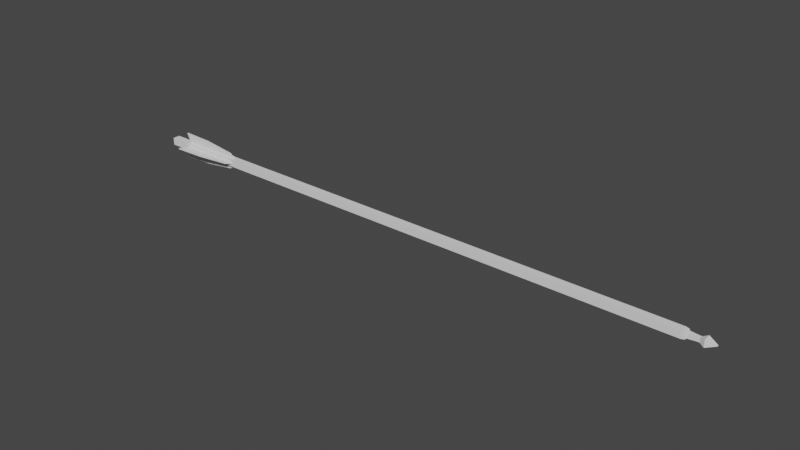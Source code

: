# Source: Flecha.blend  (saved by Blender 4.4.32; exported with 4.5.12 LTS)
import bpy
from mathutils import Matrix  # noqa: F401  (used for matrix-valued properties, if any)

bpy.ops.wm.read_factory_settings(use_empty=True)
scene = bpy.context.scene
scene.name = 'Scene'

# ---- collections
col_collection = bpy.data.collections.new('Collection'); scene.collection.children.link(col_collection)

# ---- world
world_world = bpy.data.worlds.new('World'); scene.world = world_world
world_world.use_nodes = True; world_world.node_tree.nodes.clear()
_N = world_world.node_tree.nodes; _L = world_world.node_tree.links
n0 = _N.new('ShaderNodeOutputWorld'); n0.name = 'World Output'; n0.location = (300, 300)
n1 = _N.new('ShaderNodeBackground'); n1.name = 'Background'; n1.location = (10, 300)
n1.inputs[0].default_value = (0.05088, 0.05088, 0.05088, 1.0)
_L.new(n1.outputs[0], n0.inputs[0])
n0.is_active_output = True
world_world.color = (0.05088, 0.05088, 0.05088)
world_world.use_sun_shadow = False
world_world.sun_shadow_jitter_overblur = 0.0

# ---- meshes
me_cube_001 = bpy.data.meshes.new('Cube.001')
me_cube_001.from_pydata([(-1.0, -1.0, -1.032), (-1.0, -1.0, 0.9542), (-1.0, 1.0, -1.032), (-1.0, 1.0, 0.9542), (1.0, -1.0, -1.032), (1.0, -1.0, 0.9542), (1.0, 1.0, -1.032), (1.0, 1.0, 0.9542), (-0.6457, -0.6457, 0.9662), (-0.6457, 0.6457, 0.9662), (0.6457, -0.6457, 0.9662), (0.6457, 0.6457, 0.9662), (-0.8574, -0.8574, 0.9662), (-0.8574, 0.8574, 0.9662), (0.8574, 0.8574, 0.9662), (0.8574, -0.8574, 0.9662), (-0.5061, -0.5061, 0.9938), (-0.5061, 0.5061, 0.9938), (0.5061, 0.5061, 0.9938), (0.5061, -0.5061, 0.9938), (-0.5061, -0.5061, 1.004), (-0.5061, 0.5061, 1.004), (0.5061, 0.5061, 1.004), (0.5061, -0.5061, 1.004), (-0.9967, -0.9967, 1.019), (-0.9967, 0.9967, 1.019), (0.9967, 0.9967, 1.019), (0.9967, -0.9967, 1.019), (-0.1176, -0.1176, 1.05), (-0.1176, 0.1176, 1.05), (0.1176, 0.1176, 1.05), (0.1176, -0.1176, 1.05), (-2.24, -0.1641, -0.7495), (-4.443e-06, -0.1641, -0.7495), (-0.8846, -0.1641, -0.7232), (-4.443e-06, -0.1641, -0.7232), (-3.363, -0.1641, -0.862), (-4.443e-06, -0.1641, -0.862), (-3.584, -0.1641, -0.9664), (-4.443e-06, -0.1641, -0.943), (2.24, -0.1641, -0.7495), (0.8846, -0.1641, -0.7232), (3.363, -0.1641, -0.862), (3.584, -0.1641, -0.9664), (-2.24, 0.1641, -0.7495), (-4.443e-06, 0.1641, -0.7495), (-0.8846, 0.1641, -0.7232), (-4.443e-06, 0.1641, -0.7232), (-3.363, 0.1641, -0.862), (-4.443e-06, 0.1641, -0.862), (-3.584, 0.1641, -0.9664), (-4.443e-06, 0.1641, -0.943), (2.24, 0.1641, -0.7495), (0.8846, 0.1641, -0.7232), (3.363, 0.1641, -0.862), (3.584, 0.1641, -0.9664), (0.1641, -2.24, -0.7495), (0.1641, 7.892e-06, -0.7495), (0.1641, -0.8846, -0.7232), (0.1641, 7.983e-06, -0.7232), (0.1641, -3.363, -0.862), (0.1641, 7.503e-06, -0.862), (0.1641, -3.584, -0.9664), (0.1641, 7.222e-06, -0.943), (0.1641, 2.24, -0.7495), (0.1641, 0.8846, -0.7232), (0.1641, 3.363, -0.862), (0.1641, 3.584, -0.9664), (-0.1641, -2.24, -0.7495), (-0.1641, 7.878e-06, -0.7495), (-0.1641, -0.8846, -0.7232), (-0.1641, 7.969e-06, -0.7232), (-0.1641, -3.363, -0.862), (-0.1641, 7.488e-06, -0.862), (-0.1641, -3.584, -0.9664), (-0.1641, 7.208e-06, -0.943), (-0.1641, 2.24, -0.7495), (-0.1641, 0.8846, -0.7232), (-0.1641, 3.363, -0.862), (-0.1641, 3.584, -0.9664)], [], [(0, 1, 3, 2), (2, 3, 7, 6), (6, 7, 5, 4), (4, 5, 1, 0), (2, 6, 4, 0), (3, 1, 12, 13), (10, 11, 18, 19), (1, 5, 15, 12), (7, 3, 13, 14), (5, 7, 14, 15), (8, 9, 13, 12), (9, 11, 14, 13), (11, 10, 15, 14), (10, 8, 12, 15), (19, 18, 22, 23), (9, 8, 16, 17), (8, 10, 19, 16), (11, 9, 17, 18), (20, 23, 27, 24), (17, 16, 20, 21), (16, 19, 23, 20), (18, 17, 21, 22), (27, 26, 30, 31), (22, 21, 25, 26), (23, 22, 26, 27), (21, 20, 24, 25), (30, 29, 28, 31), (25, 24, 28, 29), (24, 27, 31, 28), (26, 25, 29, 30), (32, 33, 35, 34), (33, 32, 36, 37), (37, 36, 38, 39), (40, 41, 35, 33), (33, 37, 42, 40), (37, 39, 43, 42), (44, 46, 47, 45), (45, 49, 48, 44), (49, 51, 50, 48), (52, 45, 47, 53), (45, 52, 54, 49), (49, 54, 55, 51), (32, 34, 46, 44), (34, 35, 47, 46), (36, 32, 44, 48), (39, 38, 50, 51), (38, 36, 48, 50), (41, 40, 52, 53), (35, 41, 53, 47), (40, 42, 54, 52), (42, 43, 55, 54), (43, 39, 51, 55), (56, 57, 59, 58), (57, 56, 60, 61), (61, 60, 62, 63), (64, 65, 59, 57), (57, 61, 66, 64), (61, 63, 67, 66), (68, 70, 71, 69), (69, 73, 72, 68), (73, 75, 74, 72), (76, 69, 71, 77), (69, 76, 78, 73), (73, 78, 79, 75), (56, 58, 70, 68), (58, 59, 71, 70), (60, 56, 68, 72), (63, 62, 74, 75), (62, 60, 72, 74), (65, 64, 76, 77), (59, 65, 77, 71), (64, 66, 78, 76), (66, 67, 79, 78), (67, 63, 75, 79)])
_uv = me_cube_001.uv_layers.new(name='UVMap')
_uv.uv.foreach_set('vector', [0.375, 0.0, 0.625, 0.0, 0.625, 0.25, 0.375, 0.25, 0.375, 0.25, 0.625, 0.25, 0.625, 0.5, 0.375, 0.5, 0.375, 0.5, 0.625, 0.5, 0.625, 0.75, 0.375, 0.75, 0.375, 0.75, 0.625, 0.75, 0.625, 1.0, 0.375, 1.0, 0.125, 0.5, 0.375, 0.5, 0.375, 0.75, 0.125, 0.75, 0.625, 0.25, 0.625, 0.0, 0.625, 0.0, 0.625, 0.25, 0.6559, 0.7191, 0.6559, 0.5309, 0.6559, 0.5309, 0.6559, 0.7191, 0.625, 1.0, 0.625, 0.75, 0.625, 0.75, 0.625, 1.0, 0.625, 0.5, 0.625, 0.25, 0.625, 0.25, 0.625, 0.5, 0.625, 0.75, 0.625, 0.5, 0.625, 0.5, 0.625, 0.75, 0.8441, 0.7191, 0.8441, 0.5309, 0.875, 0.5, 0.875, 0.75, 0.8441, 0.5309, 0.6559, 0.5309, 0.625, 0.5, 0.875, 0.5, 0.6559, 0.5309, 0.6559, 0.7191, 0.625, 0.75, 0.625, 0.5, 0.6559, 0.7191, 0.8441, 0.7191, 0.875, 0.75, 0.625, 0.75, 0.6559, 0.7191, 0.6559, 0.5309, 0.6559, 0.5309, 0.6559, 0.7191, 0.8441, 0.5309, 0.8441, 0.7191, 0.8441, 0.7191, 0.8441, 0.5309, 0.8441, 0.7191, 0.6559, 0.7191, 0.6559, 0.7191, 0.8441, 0.7191, 0.6559, 0.5309, 0.8441, 0.5309, 0.8441, 0.5309, 0.6559, 0.5309, 0.8441, 0.7191, 0.6559, 0.7191, 0.6559, 0.7191, 0.8441, 0.7191, 0.8441, 0.5309, 0.8441, 0.7191, 0.8441, 0.7191, 0.8441, 0.5309, 0.8441, 0.7191, 0.6559, 0.7191, 0.6559, 0.7191, 0.8441, 0.7191, 0.6559, 0.5309, 0.8441, 0.5309, 0.8441, 0.5309, 0.6559, 0.5309, 0.6559, 0.7191, 0.6559, 0.5309, 0.6559, 0.5309, 0.6559, 0.7191, 0.6559, 0.5309, 0.8441, 0.5309, 0.8441, 0.5309, 0.6559, 0.5309, 0.6559, 0.7191, 0.6559, 0.5309, 0.6559, 0.5309, 0.6559, 0.7191, 0.8441, 0.5309, 0.8441, 0.7191, 0.8441, 0.7191, 0.8441, 0.5309, 0.6559, 0.5309, 0.8441, 0.5309, 0.8441, 0.7191, 0.6559, 0.7191, 0.8441, 0.5309, 0.8441, 0.7191, 0.8441, 0.7191, 0.8441, 0.5309, 0.8441, 0.7191, 0.6559, 0.7191, 0.6559, 0.7191, 0.8441, 0.7191, 0.6559, 0.5309, 0.8441, 0.5309, 0.8441, 0.5309, 0.6559, 0.5309, 0.0, 0.0, 1.0, 0.0, 1.0, 1.0, 0.0, 1.0, 1.0, 0.0, 0.0, 0.0, 0.0, 0.0, 1.0, 0.0, 1.0, 0.0, 0.0, 0.0, 0.0, 0.0, 1.0, 0.0, 0.0, 0.0, 0.0, 1.0, 1.0, 1.0, 1.0, 0.0, 1.0, 0.0, 1.0, 0.0, 0.0, 0.0, 0.0, 0.0, 1.0, 0.0, 1.0, 0.0, 0.0, 0.0, 0.0, 0.0, 0.0, 0.0, 0.0, 1.0, 1.0, 1.0, 1.0, 0.0, 1.0, 0.0, 1.0, 0.0, 0.0, 0.0, 0.0, 0.0, 1.0, 0.0, 1.0, 0.0, 0.0, 0.0, 0.0, 0.0, 0.0, 0.0, 1.0, 0.0, 1.0, 1.0, 0.0, 1.0, 1.0, 0.0, 0.0, 0.0, 0.0, 0.0, 1.0, 0.0, 1.0, 0.0, 0.0, 0.0, 0.0, 0.0, 1.0, 0.0, 0.0, 0.0, 0.0, 1.0, 0.0, 1.0, 0.0, 0.0, 0.0, 1.0, 1.0, 1.0, 1.0, 1.0, 0.0, 1.0, 0.0, 0.0, 0.0, 0.0, 0.0, 0.0, 0.0, 0.0, 1.0, 0.0, 0.0, 0.0, 0.0, 0.0, 1.0, 0.0, 0.0, 0.0, 0.0, 0.0, 0.0, 0.0, 0.0, 0.0, 0.0, 1.0, 0.0, 0.0, 0.0, 0.0, 0.0, 1.0, 1.0, 1.0, 0.0, 1.0, 0.0, 1.0, 1.0, 1.0, 0.0, 0.0, 0.0, 0.0, 0.0, 0.0, 0.0, 0.0, 0.0, 0.0, 0.0, 0.0, 0.0, 0.0, 0.0, 0.0, 0.0, 0.0, 1.0, 0.0, 1.0, 0.0, 0.0, 0.0, 0.0, 0.0, 1.0, 0.0, 1.0, 1.0, 0.0, 1.0, 1.0, 0.0, 0.0, 0.0, 0.0, 0.0, 1.0, 0.0, 1.0, 0.0, 0.0, 0.0, 0.0, 0.0, 1.0, 0.0, 0.0, 0.0, 0.0, 1.0, 1.0, 1.0, 1.0, 0.0, 1.0, 0.0, 1.0, 0.0, 0.0, 0.0, 0.0, 0.0, 1.0, 0.0, 1.0, 0.0, 0.0, 0.0, 0.0, 0.0, 0.0, 0.0, 0.0, 1.0, 1.0, 1.0, 1.0, 0.0, 1.0, 0.0, 1.0, 0.0, 0.0, 0.0, 0.0, 0.0, 1.0, 0.0, 1.0, 0.0, 0.0, 0.0, 0.0, 0.0, 0.0, 0.0, 1.0, 0.0, 1.0, 1.0, 0.0, 1.0, 1.0, 0.0, 0.0, 0.0, 0.0, 0.0, 1.0, 0.0, 1.0, 0.0, 0.0, 0.0, 0.0, 0.0, 1.0, 0.0, 0.0, 0.0, 0.0, 1.0, 0.0, 1.0, 0.0, 0.0, 0.0, 1.0, 1.0, 1.0, 1.0, 1.0, 0.0, 1.0, 0.0, 0.0, 0.0, 0.0, 0.0, 0.0, 0.0, 0.0, 1.0, 0.0, 0.0, 0.0, 0.0, 0.0, 1.0, 0.0, 0.0, 0.0, 0.0, 0.0, 0.0, 0.0, 0.0, 0.0, 0.0, 1.0, 0.0, 0.0, 0.0, 0.0, 0.0, 1.0, 1.0, 1.0, 0.0, 1.0, 0.0, 1.0, 1.0, 1.0, 0.0, 0.0, 0.0, 0.0, 0.0, 0.0, 0.0, 0.0, 0.0, 0.0, 0.0, 0.0, 0.0, 0.0, 0.0, 0.0, 0.0, 0.0, 1.0, 0.0, 1.0, 0.0, 0.0, 0.0])
me_cube_001.update()

# ---- objects
ob_cube = bpy.data.objects.new('Cube', me_cube_001)
ob_empty = bpy.data.objects.new('Empty', None)

# ---- transforms, parenting, visibility, modifiers, constraints
ob_cube.location = (0.0, 0.0, 0.0)
ob_cube.rotation_euler = (-0.0, 1.571, 0.0)
ob_cube.scale = (0.02132, 0.02132, 1.688)
ob_empty.location = (1.042, -3.357e-08, 0.2499)
ob_empty.rotation_euler = (1.571, 1.122, 3.046e-09)
ob_empty.scale = (0.7922, 0.7922, 0.7922)
ob_empty.empty_display_type = 'IMAGE'
ob_empty.empty_display_size = 5.0

# ---- collection membership
col_collection.objects.link(ob_cube)
col_collection.objects.link(ob_empty)

# ---- scene / render settings (as saved in the file)
scene.frame_start = 1; scene.frame_end = 250; scene.frame_set(1)
scene.render.engine = 'BLENDER_EEVEE_NEXT'
scene.cycles.sampling_pattern = 'TABULATED_SOBOL'
scene.cycles.use_light_tree = False
scene.view_settings.view_transform = 'Filmic'
bpy.context.view_layer.update()

# ---- added for rendering (the .blend has no active camera and no usable light): camera, sun
cam_auto = bpy.data.cameras.new('AutoCamera')
cam_auto.lens = 50.0
cam_auto.sensor_width = 36.0
cam_auto.clip_end = 1000.0
ob_auto_camera = bpy.data.objects.new('AutoCamera', cam_auto)
scene.collection.objects.link(ob_auto_camera)
ob_auto_camera.location = (3.27373, -3.91037, 2.60691)
ob_auto_camera.rotation_euler = (1.09748, -7.21219e-08, 0.694738)
scene.camera = ob_auto_camera
light_auto_sun = bpy.data.lights.new('AutoSun', 'SUN')
light_auto_sun.energy = 3.0
light_auto_sun.angle = 0.0523599
ob_auto_sun = bpy.data.objects.new('AutoSun', light_auto_sun)
scene.collection.objects.link(ob_auto_sun)
ob_auto_sun.rotation_euler = (0.872665, 0.174533, 0.523599)
bpy.context.view_layer.update()
